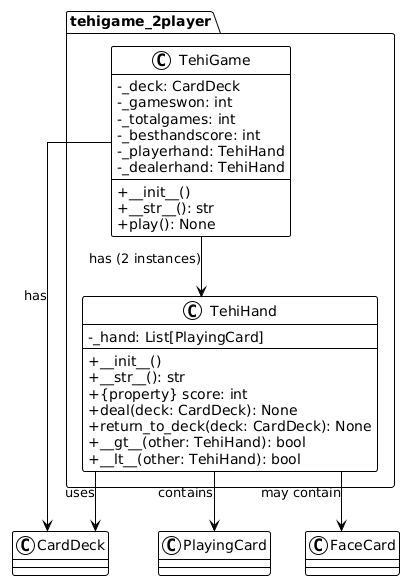

The diagram above was rendered by PlantUML. Its source (embedded in the PNG):
@startuml
!theme plain
skinparam classAttributeIconSize 0
skinparam linetype ortho

package "tehigame_2player" {
  class TehiHand {
    - _hand: List[PlayingCard]
    --
    + __init__()
    + __str__(): str
    + {property} score: int
    + deal(deck: CardDeck): None
    + return_to_deck(deck: CardDeck): None
    + __gt__(other: TehiHand): bool
    + __lt__(other: TehiHand): bool
  }

  class TehiGame {
    - _deck: CardDeck
    - _gameswon: int
    - _totalgames: int
    - _besthandscore: int
    - _playerhand: TehiHand
    - _dealerhand: TehiHand
    --
    + __init__()
    + __str__(): str
    + play(): None
  }
}

TehiHand --> CardDeck : uses
TehiHand --> PlayingCard : contains
TehiHand --> FaceCard : may contain
TehiGame --> CardDeck : has
TehiGame --> TehiHand : has (2 instances)
@enduml